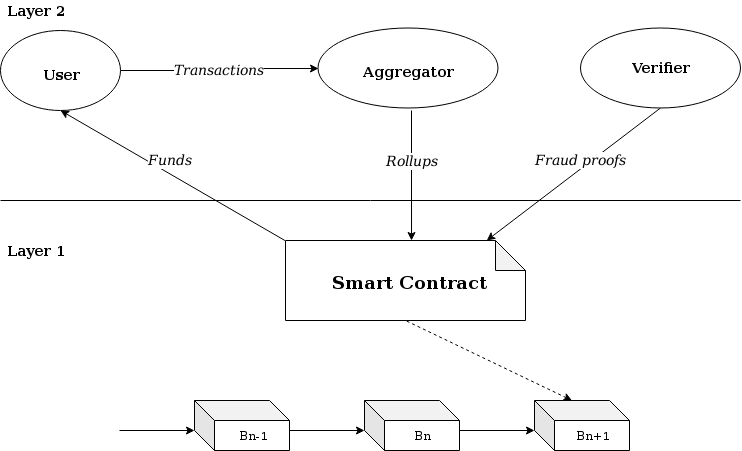

The diagram above was exported from draw.io. Its source (the exported page's mxGraphModel, read from the mxfile embedded in the PNG):
<mxGraphModel dx="1478" dy="859" grid="1" gridSize="10" guides="1" tooltips="1" connect="1" arrows="1" fold="1" page="1" pageScale="1" pageWidth="850" pageHeight="1100" math="0" shadow="0">
  <root>
    <mxCell id="0" />
    <mxCell id="1" parent="0" />
    <mxCell id="p5-h-i7gQ4kYVrfDMW0t-1" value="" style="endArrow=none;html=1;" edge="1" parent="1">
      <mxGeometry width="50" height="50" relative="1" as="geometry">
        <mxPoint x="80" y="240" as="sourcePoint" />
        <mxPoint x="820" y="240" as="targetPoint" />
      </mxGeometry>
    </mxCell>
    <mxCell id="p5-h-i7gQ4kYVrfDMW0t-18" value="&lt;i&gt;&lt;font style=&quot;font-size: 14px&quot;&gt;Transactions&lt;/font&gt;&lt;/i&gt;" style="edgeStyle=orthogonalEdgeStyle;rounded=0;orthogonalLoop=1;jettySize=auto;html=1;entryX=0;entryY=0.5;entryDx=0;entryDy=0;exitX=1;exitY=0.5;exitDx=0;exitDy=0;" edge="1" parent="1" source="p5-h-i7gQ4kYVrfDMW0t-20" target="p5-h-i7gQ4kYVrfDMW0t-22">
      <mxGeometry relative="1" as="geometry">
        <mxPoint x="200" y="115" as="sourcePoint" />
        <mxPoint x="370" y="115" as="targetPoint" />
      </mxGeometry>
    </mxCell>
    <mxCell id="p5-h-i7gQ4kYVrfDMW0t-16" value="&lt;font style=&quot;font-size: 14px&quot;&gt;&lt;i&gt;&lt;font style=&quot;font-size: 14px&quot;&gt;Funds&lt;/font&gt;&lt;/i&gt;&lt;/font&gt;" style="endArrow=classic;html=1;entryX=0.5;entryY=1;entryDx=0;entryDy=0;exitX=0.016;exitY=0;exitDx=0;exitDy=0;exitPerimeter=0;" edge="1" parent="1">
      <mxGeometry x="0.0727" y="-12" width="50" height="50" relative="1" as="geometry">
        <mxPoint x="364.4000000000001" y="280" as="sourcePoint" />
        <mxPoint x="140" y="150" as="targetPoint" />
        <mxPoint as="offset" />
      </mxGeometry>
    </mxCell>
    <mxCell id="p5-h-i7gQ4kYVrfDMW0t-17" value="" style="endArrow=classic;html=1;" edge="1" parent="1">
      <mxGeometry width="50" height="50" relative="1" as="geometry">
        <mxPoint x="491" y="150" as="sourcePoint" />
        <mxPoint x="491.02941176470586" y="280" as="targetPoint" />
      </mxGeometry>
    </mxCell>
    <mxCell id="p5-h-i7gQ4kYVrfDMW0t-19" value="&lt;div&gt;&lt;i&gt;&lt;font style=&quot;font-size: 14px&quot;&gt;Rollups&lt;/font&gt;&lt;/i&gt;&lt;/div&gt;" style="text;html=1;resizable=0;points=[];align=center;verticalAlign=middle;labelBackgroundColor=#ffffff;" vertex="1" connectable="0" parent="p5-h-i7gQ4kYVrfDMW0t-17">
      <mxGeometry x="-0.1379" relative="1" as="geometry">
        <mxPoint x="0.5" y="-6" as="offset" />
      </mxGeometry>
    </mxCell>
    <mxCell id="p5-h-i7gQ4kYVrfDMW0t-20" value="&lt;font style=&quot;font-size: 24px&quot; face=&quot;Helvetica&quot;&gt;&lt;b&gt;&lt;font style=&quot;font-size: 18px&quot;&gt;&lt;font style=&quot;font-size: 14px&quot;&gt;User&lt;/font&gt;&lt;/font&gt;&lt;/b&gt;&lt;/font&gt;" style="ellipse;whiteSpace=wrap;html=1;" vertex="1" parent="1">
      <mxGeometry x="80" y="70" width="120" height="80" as="geometry" />
    </mxCell>
    <mxCell id="p5-h-i7gQ4kYVrfDMW0t-22" value="&lt;font style=&quot;font-size: 24px&quot;&gt;&lt;b&gt;&lt;font style=&quot;font-size: 14px&quot;&gt;Aggregator&lt;/font&gt;&lt;/b&gt;&lt;/font&gt;" style="ellipse;whiteSpace=wrap;html=1;" vertex="1" parent="1">
      <mxGeometry x="397.5" y="67.5" width="180" height="80" as="geometry" />
    </mxCell>
    <mxCell id="p5-h-i7gQ4kYVrfDMW0t-27" value="&lt;font style=&quot;font-size: 14px&quot;&gt;&lt;b&gt;&lt;font style=&quot;font-size: 14px&quot;&gt;Verifier&lt;/font&gt;&lt;/b&gt;&lt;/font&gt;" style="ellipse;whiteSpace=wrap;html=1;" vertex="1" parent="1">
      <mxGeometry x="660" y="67.5" width="160" height="80" as="geometry" />
    </mxCell>
    <mxCell id="p5-h-i7gQ4kYVrfDMW0t-29" value="&lt;i&gt;&lt;font style=&quot;font-size: 14px&quot;&gt;Fraud proofs&lt;/font&gt;&lt;/i&gt;" style="endArrow=classic;html=1;entryX=0.75;entryY=0;entryDx=0;entryDy=0;exitX=0.5;exitY=1;exitDx=0;exitDy=0;" edge="1" parent="1" source="p5-h-i7gQ4kYVrfDMW0t-27">
      <mxGeometry x="-0.1264" y="-7" width="50" height="50" relative="1" as="geometry">
        <mxPoint x="720" y="252.5" as="sourcePoint" />
        <mxPoint x="566.25" y="280" as="targetPoint" />
        <mxPoint as="offset" />
      </mxGeometry>
    </mxCell>
    <mxCell id="p5-h-i7gQ4kYVrfDMW0t-31" value="&lt;b&gt;&lt;font style=&quot;font-size: 14px&quot;&gt;Layer 1&lt;/font&gt;&lt;/b&gt;" style="text;html=1;strokeColor=none;fillColor=none;align=center;verticalAlign=middle;whiteSpace=wrap;rounded=0;" vertex="1" parent="1">
      <mxGeometry x="80" y="280" width="70" height="20" as="geometry" />
    </mxCell>
    <mxCell id="p5-h-i7gQ4kYVrfDMW0t-32" value="&lt;b&gt;&lt;font style=&quot;font-size: 14px&quot;&gt;Layer 2&lt;/font&gt;&lt;/b&gt;" style="text;html=1;strokeColor=none;fillColor=none;align=center;verticalAlign=middle;whiteSpace=wrap;rounded=0;" vertex="1" parent="1">
      <mxGeometry x="80" y="40" width="70" height="20" as="geometry" />
    </mxCell>
    <mxCell id="p5-h-i7gQ4kYVrfDMW0t-34" value="B&lt;font style=&quot;font-size: 11px&quot;&gt;n&lt;/font&gt;" style="shape=cube;whiteSpace=wrap;html=1;boundedLbl=1;backgroundOutline=1;darkOpacity=0.05;darkOpacity2=0.1;" vertex="1" parent="1">
      <mxGeometry x="444" y="440" width="95" height="50" as="geometry" />
    </mxCell>
    <mxCell id="p5-h-i7gQ4kYVrfDMW0t-35" value="B&lt;font style=&quot;font-size: 11px&quot;&gt;n+1&lt;/font&gt;" style="shape=cube;whiteSpace=wrap;html=1;boundedLbl=1;backgroundOutline=1;darkOpacity=0.05;darkOpacity2=0.1;" vertex="1" parent="1">
      <mxGeometry x="614" y="440" width="95" height="50" as="geometry" />
    </mxCell>
    <mxCell id="p5-h-i7gQ4kYVrfDMW0t-36" value="B&lt;font style=&quot;font-size: 11px&quot;&gt;n-1&lt;/font&gt;" style="shape=cube;whiteSpace=wrap;html=1;boundedLbl=1;backgroundOutline=1;darkOpacity=0.05;darkOpacity2=0.1;" vertex="1" parent="1">
      <mxGeometry x="274" y="440" width="95" height="50" as="geometry" />
    </mxCell>
    <mxCell id="p5-h-i7gQ4kYVrfDMW0t-37" value="" style="endArrow=classic;html=1;" edge="1" parent="1">
      <mxGeometry width="50" height="50" relative="1" as="geometry">
        <mxPoint x="369" y="470" as="sourcePoint" />
        <mxPoint x="444" y="470" as="targetPoint" />
      </mxGeometry>
    </mxCell>
    <mxCell id="p5-h-i7gQ4kYVrfDMW0t-38" value="" style="endArrow=classic;html=1;" edge="1" parent="1">
      <mxGeometry width="50" height="50" relative="1" as="geometry">
        <mxPoint x="539" y="470" as="sourcePoint" />
        <mxPoint x="614" y="470" as="targetPoint" />
      </mxGeometry>
    </mxCell>
    <mxCell id="p5-h-i7gQ4kYVrfDMW0t-40" value="" style="endArrow=classic;html=1;" edge="1" parent="1">
      <mxGeometry width="50" height="50" relative="1" as="geometry">
        <mxPoint x="199" y="470" as="sourcePoint" />
        <mxPoint x="274" y="470" as="targetPoint" />
      </mxGeometry>
    </mxCell>
    <mxCell id="p5-h-i7gQ4kYVrfDMW0t-42" value="" style="endArrow=none;dashed=1;html=1;startArrow=classic;startFill=1;entryX=0.5;entryY=1;entryDx=0;entryDy=0;exitX=0;exitY=0;exitDx=37.5;exitDy=0;exitPerimeter=0;entryPerimeter=0;" edge="1" parent="1" source="p5-h-i7gQ4kYVrfDMW0t-35" target="p5-h-i7gQ4kYVrfDMW0t-44">
      <mxGeometry width="50" height="50" relative="1" as="geometry">
        <mxPoint x="560" y="400" as="sourcePoint" />
        <mxPoint x="497.5" y="360" as="targetPoint" />
      </mxGeometry>
    </mxCell>
    <mxCell id="p5-h-i7gQ4kYVrfDMW0t-44" value="" style="shape=note;whiteSpace=wrap;html=1;backgroundOutline=1;darkOpacity=0.05;" vertex="1" parent="1">
      <mxGeometry x="365" y="280" width="240" height="80" as="geometry" />
    </mxCell>
    <mxCell id="p5-h-i7gQ4kYVrfDMW0t-45" value="&lt;font style=&quot;font-size: 18px&quot;&gt;&lt;b&gt;Smart Contract&lt;/b&gt;&lt;/font&gt;" style="text;html=1;" vertex="1" parent="1">
      <mxGeometry x="410" y="305" width="120" height="30" as="geometry" />
    </mxCell>
  </root>
</mxGraphModel>